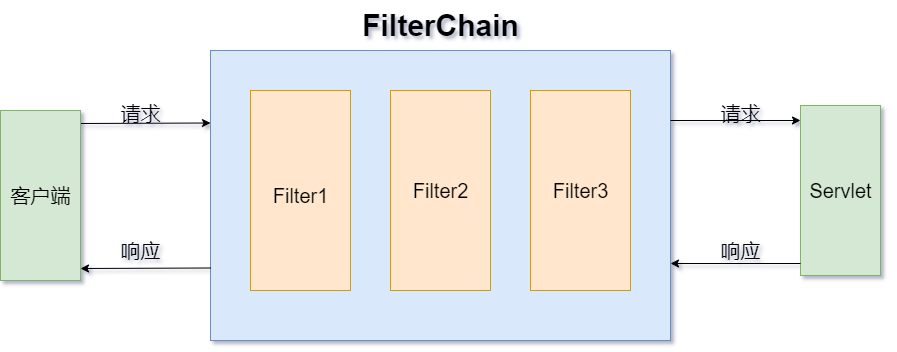

The diagram above was exported from draw.io. Its source (the exported page's mxGraphModel, read from the mxfile embedded in the PNG):
<mxGraphModel dx="1221" dy="725" grid="1" gridSize="10" guides="1" tooltips="1" connect="1" arrows="1" fold="1" page="1" pageScale="1" pageWidth="827" pageHeight="1169" background="none" math="1" shadow="1">
  <root>
    <mxCell id="0" />
    <mxCell id="1" parent="0" />
    <mxCell id="uom1We4ljpR4ZSZCScEq-1" value="" style="rounded=0;whiteSpace=wrap;html=1;labelBackgroundColor=none;fillColor=#dae8fc;strokeColor=#6c8ebf;" parent="1" vertex="1">
      <mxGeometry x="230" y="170" width="460" height="290" as="geometry" />
    </mxCell>
    <mxCell id="uom1We4ljpR4ZSZCScEq-3" value="" style="rounded=0;whiteSpace=wrap;html=1;rotation=90;labelBackgroundColor=none;fillColor=#ffe6cc;strokeColor=#d79b00;" parent="1" vertex="1">
      <mxGeometry x="220" y="260" width="200" height="100" as="geometry" />
    </mxCell>
    <mxCell id="uom1We4ljpR4ZSZCScEq-4" value="" style="rounded=0;whiteSpace=wrap;html=1;rotation=90;labelBackgroundColor=none;fillColor=#ffe6cc;strokeColor=#d79b00;" parent="1" vertex="1">
      <mxGeometry x="360" y="260" width="200" height="100" as="geometry" />
    </mxCell>
    <mxCell id="uom1We4ljpR4ZSZCScEq-6" value="" style="rounded=0;whiteSpace=wrap;html=1;rotation=90;labelBackgroundColor=none;fillColor=#ffe6cc;strokeColor=#d79b00;" parent="1" vertex="1">
      <mxGeometry x="500" y="260" width="200" height="100" as="geometry" />
    </mxCell>
    <mxCell id="uom1We4ljpR4ZSZCScEq-8" value="" style="endArrow=classic;html=1;rounded=0;entryX=0;entryY=0.25;entryDx=0;entryDy=0;labelBackgroundColor=none;fontColor=default;" parent="1" target="uom1We4ljpR4ZSZCScEq-1" edge="1">
      <mxGeometry width="50" height="50" relative="1" as="geometry">
        <mxPoint x="100" y="243" as="sourcePoint" />
        <mxPoint x="150" y="220" as="targetPoint" />
      </mxGeometry>
    </mxCell>
    <mxCell id="uom1We4ljpR4ZSZCScEq-9" value="请求" style="text;html=1;align=center;verticalAlign=middle;resizable=0;points=[];autosize=1;fontSize=20;labelBackgroundColor=none;" parent="1" vertex="1">
      <mxGeometry x="130" y="213" width="60" height="40" as="geometry" />
    </mxCell>
    <mxCell id="uom1We4ljpR4ZSZCScEq-16" value="" style="endArrow=classic;html=1;rounded=0;labelBackgroundColor=none;fontColor=default;exitX=0;exitY=0.75;exitDx=0;exitDy=0;" parent="1" source="uom1We4ljpR4ZSZCScEq-1" edge="1">
      <mxGeometry width="50" height="50" relative="1" as="geometry">
        <mxPoint x="230" y="380" as="sourcePoint" />
        <mxPoint x="100" y="388" as="targetPoint" />
      </mxGeometry>
    </mxCell>
    <mxCell id="uom1We4ljpR4ZSZCScEq-18" value="响应" style="text;html=1;align=center;verticalAlign=middle;resizable=0;points=[];autosize=1;fontSize=20;labelBackgroundColor=none;" parent="1" vertex="1">
      <mxGeometry x="130" y="350" width="60" height="40" as="geometry" />
    </mxCell>
    <mxCell id="uom1We4ljpR4ZSZCScEq-23" value="" style="verticalLabelPosition=bottom;verticalAlign=top;html=1;shape=mxgraph.basic.rect;fillColor2=none;strokeWidth=1;size=20;indent=5;fillColor=#d5e8d4;strokeColor=#82b366;" parent="1" vertex="1">
      <mxGeometry x="20" y="230" width="80" height="170" as="geometry" />
    </mxCell>
    <mxCell id="uom1We4ljpR4ZSZCScEq-24" value="客户端" style="text;html=1;align=center;verticalAlign=middle;resizable=0;points=[];autosize=1;strokeColor=none;fillColor=none;fontSize=20;" parent="1" vertex="1">
      <mxGeometry x="20" y="295" width="80" height="40" as="geometry" />
    </mxCell>
    <mxCell id="uom1We4ljpR4ZSZCScEq-25" value="" style="verticalLabelPosition=bottom;verticalAlign=top;html=1;shape=mxgraph.basic.rect;fillColor2=none;strokeWidth=1;size=20;indent=5;fillColor=#d5e8d4;strokeColor=#82b366;" parent="1" vertex="1">
      <mxGeometry x="820" y="225" width="80" height="170" as="geometry" />
    </mxCell>
    <mxCell id="uom1We4ljpR4ZSZCScEq-26" value="" style="endArrow=classic;html=1;rounded=0;entryX=0;entryY=0.25;entryDx=0;entryDy=0;labelBackgroundColor=none;fontColor=default;" parent="1" edge="1">
      <mxGeometry width="50" height="50" relative="1" as="geometry">
        <mxPoint x="690" y="240" as="sourcePoint" />
        <mxPoint x="820" y="240" as="targetPoint" />
      </mxGeometry>
    </mxCell>
    <mxCell id="uom1We4ljpR4ZSZCScEq-27" value="" style="endArrow=classic;html=1;rounded=0;labelBackgroundColor=none;fontColor=default;exitX=0;exitY=0.75;exitDx=0;exitDy=0;" parent="1" edge="1">
      <mxGeometry width="50" height="50" relative="1" as="geometry">
        <mxPoint x="820" y="383" as="sourcePoint" />
        <mxPoint x="690" y="383" as="targetPoint" />
      </mxGeometry>
    </mxCell>
    <mxCell id="uom1We4ljpR4ZSZCScEq-28" value="请求" style="text;html=1;align=center;verticalAlign=middle;resizable=0;points=[];autosize=1;fontSize=20;labelBackgroundColor=none;" parent="1" vertex="1">
      <mxGeometry x="730" y="213" width="60" height="40" as="geometry" />
    </mxCell>
    <mxCell id="uom1We4ljpR4ZSZCScEq-30" value="响应" style="text;html=1;align=center;verticalAlign=middle;resizable=0;points=[];autosize=1;fontSize=20;labelBackgroundColor=none;" parent="1" vertex="1">
      <mxGeometry x="730" y="350" width="60" height="40" as="geometry" />
    </mxCell>
    <mxCell id="uom1We4ljpR4ZSZCScEq-32" value="Servlet" style="text;html=1;align=center;verticalAlign=middle;resizable=0;points=[];autosize=1;strokeColor=none;fillColor=none;fontSize=20;" parent="1" vertex="1">
      <mxGeometry x="815" y="290" width="90" height="40" as="geometry" />
    </mxCell>
    <mxCell id="uom1We4ljpR4ZSZCScEq-33" value="Filter1" style="text;html=1;align=center;verticalAlign=middle;resizable=0;points=[];autosize=1;strokeColor=none;fillColor=none;fontSize=20;" parent="1" vertex="1">
      <mxGeometry x="280" y="295" width="80" height="40" as="geometry" />
    </mxCell>
    <mxCell id="uom1We4ljpR4ZSZCScEq-34" value="Filter2" style="text;html=1;align=center;verticalAlign=middle;resizable=0;points=[];autosize=1;strokeColor=none;fillColor=none;fontSize=20;" parent="1" vertex="1">
      <mxGeometry x="420" y="290" width="80" height="40" as="geometry" />
    </mxCell>
    <mxCell id="uom1We4ljpR4ZSZCScEq-35" value="Filter3" style="text;html=1;align=center;verticalAlign=middle;resizable=0;points=[];autosize=1;strokeColor=none;fillColor=none;fontSize=20;" parent="1" vertex="1">
      <mxGeometry x="560" y="290" width="80" height="40" as="geometry" />
    </mxCell>
    <mxCell id="uom1We4ljpR4ZSZCScEq-37" value="FilterChain" style="text;html=1;align=center;verticalAlign=middle;resizable=0;points=[];autosize=1;strokeColor=none;fillColor=none;fontSize=30;fontStyle=1" parent="1" vertex="1">
      <mxGeometry x="375" y="120" width="170" height="50" as="geometry" />
    </mxCell>
  </root>
</mxGraphModel>